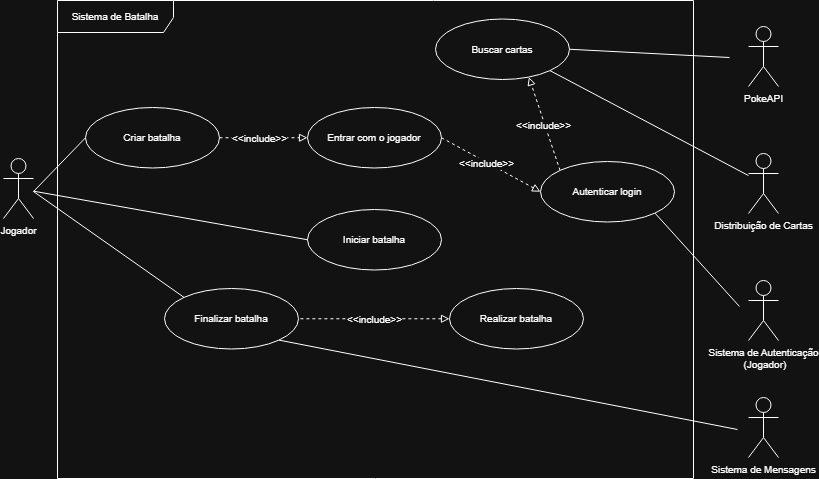

The diagram above was exported from draw.io. Its source (the exported page's mxGraphModel, read from the mxfile embedded in the PNG):
<mxGraphModel dx="171" dy="631" grid="0" gridSize="10" guides="1" tooltips="1" connect="1" arrows="1" fold="1" page="1" pageScale="1" pageWidth="1169" pageHeight="827" background="#ffffff" math="0" shadow="0">
  <root>
    <mxCell id="0" />
    <mxCell id="1" parent="0" />
    <mxCell id="KhfAY9hkouVkiTkNg_yx-25" parent="1" style="shape=umlActor;verticalLabelPosition=bottom;verticalAlign=top;html=1;fontSize=10;" value="Jogador" vertex="1">
      <mxGeometry height="60" width="30" x="1366" y="384" as="geometry" />
    </mxCell>
    <mxCell id="KhfAY9hkouVkiTkNg_yx-26" parent="1" style="shape=umlFrame;whiteSpace=wrap;html=1;pointerEvents=0;fontFamily=Helvetica;fontSize=10;fontColor=default;labelBackgroundColor=default;width=116;height=32;" value="Sistema de Batalha" vertex="1">
      <mxGeometry height="478" width="636" x="1420" y="226" as="geometry" />
    </mxCell>
    <mxCell id="KhfAY9hkouVkiTkNg_yx-27" parent="1" style="shape=umlActor;verticalLabelPosition=bottom;verticalAlign=top;html=1;fontSize=10;" value="Distribuição de Cartas" vertex="1">
      <mxGeometry height="60" width="30" x="2111" y="379" as="geometry" />
    </mxCell>
    <mxCell id="KhfAY9hkouVkiTkNg_yx-31" parent="1" style="shape=umlActor;verticalLabelPosition=bottom;verticalAlign=top;html=1;fontSize=10;" value="Sistema de Autenticação&lt;br&gt;&amp;nbsp;(Jogador)" vertex="1">
      <mxGeometry height="60" width="30" x="2111" y="506" as="geometry" />
    </mxCell>
    <mxCell id="KhfAY9hkouVkiTkNg_yx-33" edge="1" parent="1" source="KhfAY9hkouVkiTkNg_yx-32" style="edgeStyle=none;shape=connector;rounded=0;orthogonalLoop=1;jettySize=auto;html=1;exitX=0;exitY=0.5;exitDx=0;exitDy=0;strokeColor=default;align=center;verticalAlign=middle;fontFamily=Helvetica;fontSize=10;fontColor=default;labelBackgroundColor=default;startFill=0;endArrow=none;">
      <mxGeometry relative="1" as="geometry">
        <mxPoint x="1396" y="417" as="targetPoint" />
      </mxGeometry>
    </mxCell>
    <mxCell id="KhfAY9hkouVkiTkNg_yx-35" edge="1" parent="1" source="KhfAY9hkouVkiTkNg_yx-32" style="edgeStyle=none;shape=connector;rounded=0;orthogonalLoop=1;jettySize=auto;html=1;exitX=1;exitY=0.5;exitDx=0;exitDy=0;entryX=0;entryY=0.5;entryDx=0;entryDy=0;strokeColor=default;align=center;verticalAlign=middle;fontFamily=Helvetica;fontSize=10;fontColor=default;labelBackgroundColor=default;startFill=0;endArrow=block;dashed=1;endFill=0;" target="KhfAY9hkouVkiTkNg_yx-34">
      <mxGeometry relative="1" as="geometry" />
    </mxCell>
    <mxCell id="KhfAY9hkouVkiTkNg_yx-36" connectable="0" parent="KhfAY9hkouVkiTkNg_yx-35" style="edgeLabel;html=1;align=center;verticalAlign=middle;resizable=0;points=[];fontFamily=Helvetica;fontSize=10;fontColor=default;labelBackgroundColor=default;" value="&amp;lt;&amp;lt;include&amp;gt;&amp;gt;" vertex="1">
      <mxGeometry relative="1" x="-0.1427" y="1" as="geometry">
        <mxPoint x="2" y="1" as="offset" />
      </mxGeometry>
    </mxCell>
    <mxCell id="KhfAY9hkouVkiTkNg_yx-32" parent="1" style="ellipse;whiteSpace=wrap;html=1;fontFamily=Helvetica;fontSize=10;fontColor=default;labelBackgroundColor=default;" value="Criar batalha" vertex="1">
      <mxGeometry height="60.5" width="134" x="1448" y="333" as="geometry" />
    </mxCell>
    <mxCell id="KhfAY9hkouVkiTkNg_yx-42" edge="1" parent="1" source="KhfAY9hkouVkiTkNg_yx-34" style="edgeStyle=none;shape=connector;rounded=0;orthogonalLoop=1;jettySize=auto;html=1;exitX=1;exitY=0.5;exitDx=0;exitDy=0;entryX=0;entryY=0.5;entryDx=0;entryDy=0;dashed=1;strokeColor=default;align=center;verticalAlign=middle;fontFamily=Helvetica;fontSize=10;fontColor=default;labelBackgroundColor=default;startFill=0;endArrow=block;endFill=0;" target="KhfAY9hkouVkiTkNg_yx-39">
      <mxGeometry relative="1" as="geometry" />
    </mxCell>
    <mxCell id="KhfAY9hkouVkiTkNg_yx-43" connectable="0" parent="KhfAY9hkouVkiTkNg_yx-42" style="edgeLabel;html=1;align=center;verticalAlign=middle;resizable=0;points=[];fontFamily=Helvetica;fontSize=10;fontColor=default;labelBackgroundColor=default;" value="&amp;lt;&amp;lt;include&amp;gt;&amp;gt;" vertex="1">
      <mxGeometry relative="1" x="-0.0849" y="-1" as="geometry">
        <mxPoint as="offset" />
      </mxGeometry>
    </mxCell>
    <mxCell id="KhfAY9hkouVkiTkNg_yx-34" parent="1" style="ellipse;whiteSpace=wrap;html=1;fontFamily=Helvetica;fontSize=10;fontColor=default;labelBackgroundColor=default;" value="Entrar com o jogador" vertex="1">
      <mxGeometry height="60.5" width="134" x="1670" y="333" as="geometry" />
    </mxCell>
    <mxCell id="KhfAY9hkouVkiTkNg_yx-44" edge="1" parent="1" source="KhfAY9hkouVkiTkNg_yx-39" style="edgeStyle=none;shape=connector;rounded=0;orthogonalLoop=1;jettySize=auto;html=1;exitX=1;exitY=1;exitDx=0;exitDy=0;strokeColor=default;align=center;verticalAlign=middle;fontFamily=Helvetica;fontSize=10;fontColor=default;labelBackgroundColor=default;startFill=0;endArrow=none;">
      <mxGeometry relative="1" as="geometry">
        <mxPoint x="2102" y="532" as="targetPoint" />
      </mxGeometry>
    </mxCell>
    <mxCell id="KhfAY9hkouVkiTkNg_yx-46" edge="1" parent="1" source="KhfAY9hkouVkiTkNg_yx-39" style="edgeStyle=none;shape=connector;rounded=0;orthogonalLoop=1;jettySize=auto;html=1;exitX=0;exitY=0;exitDx=0;exitDy=0;entryX=0.697;entryY=0.96;entryDx=0;entryDy=0;strokeColor=default;align=center;verticalAlign=middle;fontFamily=Helvetica;fontSize=10;fontColor=default;labelBackgroundColor=default;startFill=0;endArrow=block;dashed=1;endFill=0;entryPerimeter=0;" target="KhfAY9hkouVkiTkNg_yx-45">
      <mxGeometry relative="1" as="geometry" />
    </mxCell>
    <mxCell id="KhfAY9hkouVkiTkNg_yx-47" connectable="0" parent="KhfAY9hkouVkiTkNg_yx-46" style="edgeLabel;html=1;align=center;verticalAlign=middle;resizable=0;points=[];fontFamily=Helvetica;fontSize=10;fontColor=default;labelBackgroundColor=default;" value="&amp;lt;&amp;lt;include&amp;gt;&amp;gt;" vertex="1">
      <mxGeometry relative="1" x="-0.0107" y="2" as="geometry">
        <mxPoint as="offset" />
      </mxGeometry>
    </mxCell>
    <mxCell id="KhfAY9hkouVkiTkNg_yx-39" parent="1" style="ellipse;whiteSpace=wrap;html=1;fontFamily=Helvetica;fontSize=10;fontColor=default;labelBackgroundColor=default;" value="Autenticar login" vertex="1">
      <mxGeometry height="60.5" width="134" x="1903" y="387" as="geometry" />
    </mxCell>
    <mxCell id="KhfAY9hkouVkiTkNg_yx-48" edge="1" parent="1" source="KhfAY9hkouVkiTkNg_yx-45" style="edgeStyle=none;shape=connector;rounded=0;orthogonalLoop=1;jettySize=auto;html=1;exitX=1;exitY=1;exitDx=0;exitDy=0;strokeColor=default;align=center;verticalAlign=middle;fontFamily=Helvetica;fontSize=10;fontColor=default;labelBackgroundColor=default;startFill=0;endArrow=none;" target="KhfAY9hkouVkiTkNg_yx-27">
      <mxGeometry relative="1" as="geometry">
        <mxPoint x="2113.3043265964675" y="272.95656419836973" as="targetPoint" />
      </mxGeometry>
    </mxCell>
    <mxCell id="9N8jDfMWDPrQygYR2v-Y-9" edge="1" parent="1" source="KhfAY9hkouVkiTkNg_yx-45" style="rounded=0;orthogonalLoop=1;jettySize=auto;html=1;exitX=1;exitY=0.5;exitDx=0;exitDy=0;endArrow=none;endFill=0;">
      <mxGeometry relative="1" as="geometry">
        <mxPoint x="2092" y="283" as="targetPoint" />
      </mxGeometry>
    </mxCell>
    <mxCell id="KhfAY9hkouVkiTkNg_yx-45" parent="1" style="ellipse;whiteSpace=wrap;html=1;fontFamily=Helvetica;fontSize=10;fontColor=default;labelBackgroundColor=default;" value="Buscar cartas" vertex="1">
      <mxGeometry height="60.5" width="134" x="1798" y="244.5" as="geometry" />
    </mxCell>
    <mxCell id="KhfAY9hkouVkiTkNg_yx-49" parent="1" style="ellipse;whiteSpace=wrap;html=1;fontFamily=Helvetica;fontSize=10;fontColor=default;labelBackgroundColor=default;" value="Iniciar batalha" vertex="1">
      <mxGeometry height="60.5" width="134" x="1670" y="435" as="geometry" />
    </mxCell>
    <mxCell id="KhfAY9hkouVkiTkNg_yx-51" edge="1" parent="1" source="KhfAY9hkouVkiTkNg_yx-25" style="edgeStyle=none;shape=connector;rounded=0;orthogonalLoop=1;jettySize=auto;html=1;strokeColor=default;align=center;verticalAlign=middle;fontFamily=Helvetica;fontSize=10;fontColor=default;labelBackgroundColor=default;startFill=0;endArrow=none;entryX=0;entryY=0.5;entryDx=0;entryDy=0;" target="KhfAY9hkouVkiTkNg_yx-49">
      <mxGeometry relative="1" as="geometry">
        <mxPoint x="1396" y="349" as="sourcePoint" />
        <mxPoint x="1403.4615196814902" y="420.15381798377393" as="targetPoint" />
      </mxGeometry>
    </mxCell>
    <mxCell id="KhfAY9hkouVkiTkNg_yx-53" edge="1" parent="1" source="KhfAY9hkouVkiTkNg_yx-52" style="edgeStyle=none;shape=connector;rounded=0;orthogonalLoop=1;jettySize=auto;html=1;exitX=0;exitY=0;exitDx=0;exitDy=0;strokeColor=default;align=center;verticalAlign=middle;fontFamily=Helvetica;fontSize=10;fontColor=default;labelBackgroundColor=default;startFill=0;endArrow=none;">
      <mxGeometry relative="1" as="geometry">
        <mxPoint x="1396" y="417" as="targetPoint" />
      </mxGeometry>
    </mxCell>
    <mxCell id="KhfAY9hkouVkiTkNg_yx-52" parent="1" style="ellipse;whiteSpace=wrap;html=1;fontFamily=Helvetica;fontSize=10;fontColor=default;labelBackgroundColor=default;" value="Finalizar batalha" vertex="1">
      <mxGeometry height="60.5" width="134" x="1527" y="514" as="geometry" />
    </mxCell>
    <mxCell id="KhfAY9hkouVkiTkNg_yx-56" edge="1" parent="1" source="KhfAY9hkouVkiTkNg_yx-54" style="edgeStyle=none;shape=connector;rounded=0;orthogonalLoop=1;jettySize=auto;html=1;exitX=0;exitY=0.5;exitDx=0;exitDy=0;entryX=1;entryY=0.5;entryDx=0;entryDy=0;strokeColor=default;align=center;verticalAlign=middle;fontFamily=Helvetica;fontSize=10;fontColor=default;labelBackgroundColor=default;startFill=0;endArrow=none;dashed=1;endFill=0;startArrow=block;" target="KhfAY9hkouVkiTkNg_yx-52">
      <mxGeometry relative="1" as="geometry" />
    </mxCell>
    <mxCell id="KhfAY9hkouVkiTkNg_yx-57" connectable="0" parent="KhfAY9hkouVkiTkNg_yx-56" style="edgeLabel;html=1;align=center;verticalAlign=middle;resizable=0;points=[];fontFamily=Helvetica;fontSize=10;fontColor=default;labelBackgroundColor=default;" value="&amp;lt;&amp;lt;include&amp;gt;&amp;gt;" vertex="1">
      <mxGeometry relative="1" x="0.1645" as="geometry">
        <mxPoint x="13" as="offset" />
      </mxGeometry>
    </mxCell>
    <mxCell id="KhfAY9hkouVkiTkNg_yx-54" parent="1" style="ellipse;whiteSpace=wrap;html=1;fontFamily=Helvetica;fontSize=10;fontColor=default;labelBackgroundColor=default;" value="Realizar batalha" vertex="1">
      <mxGeometry height="60.5" width="134" x="1812" y="514" as="geometry" />
    </mxCell>
    <mxCell id="9N8jDfMWDPrQygYR2v-Y-1" parent="1" style="shape=umlActor;verticalLabelPosition=bottom;verticalAlign=top;html=1;fontSize=10;" value="Sistema de Mensagens" vertex="1">
      <mxGeometry height="60" width="30" x="2111" y="623" as="geometry" />
    </mxCell>
    <mxCell id="9N8jDfMWDPrQygYR2v-Y-2" edge="1" parent="1" source="KhfAY9hkouVkiTkNg_yx-52" style="rounded=0;orthogonalLoop=1;jettySize=auto;html=1;exitX=1;exitY=1;exitDx=0;exitDy=0;endArrow=none;endFill=0;">
      <mxGeometry relative="1" as="geometry">
        <mxPoint x="2100" y="655" as="targetPoint" />
      </mxGeometry>
    </mxCell>
    <mxCell id="9N8jDfMWDPrQygYR2v-Y-4" parent="1" style="shape=umlActor;verticalLabelPosition=bottom;verticalAlign=top;html=1;fontSize=10;" value="PokeAPI" vertex="1">
      <mxGeometry height="60" width="30" x="2111" y="252" as="geometry" />
    </mxCell>
  </root>
</mxGraphModel>